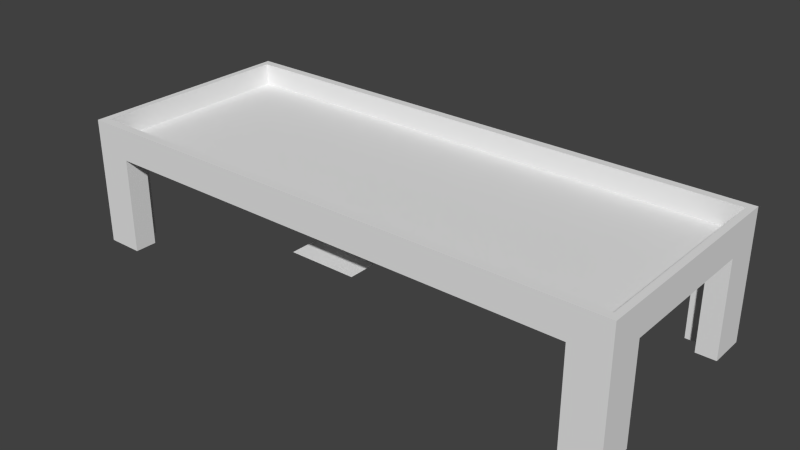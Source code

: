# Source: castingTable.blend  (saved by Blender 2.71.0; exported with 4.5.12 LTS)
import bpy
from mathutils import Matrix  # noqa: F401  (used for matrix-valued properties, if any)

bpy.ops.wm.read_factory_settings(use_empty=True)
scene = bpy.context.scene
scene.name = 'Scene'

# ---- collections
col_collection_1 = bpy.data.collections.new('Collection 1'); scene.collection.children.link(col_collection_1)
col_collection_2 = bpy.data.collections.new('Collection 2'); scene.collection.children.link(col_collection_2)

# ---- materials (node trees are filled in below, after node groups)
mat_material = bpy.data.materials.new('Material')
mat_material.alpha_threshold = 0.0
mat_material.use_transparent_shadow = False
mat_material.roughness = 0.5
mat_material.line_color = (0.0, 0.0, 0.0, 1.0)

# ---- material node trees

# ---- world
world_world = bpy.data.worlds.new('World'); scene.world = world_world
world_world.color = (0.05088, 0.05088, 0.05088)
world_world.use_sun_shadow = False
world_world.sun_shadow_jitter_overblur = 0.0
world_world.cycles.sampling_method = 'MANUAL'
world_world.cycles.sample_map_resolution = 256

# ---- meshes
me_cube = bpy.data.meshes.new('Cube')
me_cube.from_pydata([(1.26, 1.0, 0.0), (1.26, 0.6667, 0.0), (1.17, 0.6667, 0.0), (1.17, 0.6667, 0.0), (1.17, 0.8, 0.0), (1.094, 0.8, 0.0), (1.094, 1.0, 0.0), (1.26, 1.0, 1.728), (1.094, 1.0, 1.299), (-1.094, 1.0, 1.299), (-1.094, 1.0, 0.0), (-1.26, 1.0, 0.0), (-1.26, 1.0, 1.728), (1.26, -1.0, 1.728), (1.26, -1.0, 0.0), (1.26, -0.6667, 0.0), (1.26, -0.6667, 1.299), (1.26, 0.6667, 1.299), (-1.26, -1.0, 1.728), (-1.26, 0.6667, 0.0), (-1.094, 0.8, 0.0), (-1.094, 0.8, 0.0), (-1.17, 0.8, 0.0), (-1.17, 0.6667, 0.0), (-1.26, -1.0, 0.0), (-1.26, 0.6667, 1.299), (-1.26, -0.6667, 1.299), (-1.26, -0.6667, 0.0), (-1.094, -1.0, 0.0), (-1.094, -1.0, 1.299), (1.094, -1.0, 1.299), (1.094, -1.0, 0.0), (1.094, -0.8, 0.0), (1.094, -0.8, 0.0), (1.17, -0.8, 0.0), (1.17, -0.6667, 0.0), (-1.17, -0.6667, 0.0), (-1.17, -0.6667, 0.0), (-1.17, -0.8, 0.0), (-1.094, -0.8, 0.0), (1.094, -0.6667, 1.299), (-1.094, -0.6667, 1.299), (-1.094, 0.6667, 1.299), (1.094, 0.6667, 1.299), (1.094, -0.8, 1.299), (-1.094, -0.8, 1.299), (1.17, 0.6667, 1.299), (1.17, -0.6667, 1.299), (-1.094, 0.8, 1.299), (1.094, 0.8, 1.299), (-1.17, -0.6667, 1.299), (-1.17, 0.6667, 1.299), (-1.17, -0.8, 1.299), (-1.17, -0.6667, 1.299), (1.17, -0.8, 1.299), (1.094, -0.8, 1.299), (1.17, 0.8, 1.299), (1.17, 0.6667, 1.299), (-1.17, 0.8, 1.299), (-1.094, 0.8, 1.299), (1.229, 0.9241, 1.728), (-1.229, 0.9241, 1.728), (1.229, -0.9241, 1.728), (-1.229, -0.9241, 1.728), (1.229, 0.9241, 1.43), (-1.229, 0.9241, 1.43), (1.229, -0.9241, 1.43), (-1.229, -0.9241, 1.43)], [], [(7, 0, 6, 8, 9, 10, 11, 12), (0, 7, 13, 14, 15, 16, 17, 1), (12, 18, 63, 61), (24, 18, 12, 11, 19, 25, 26, 27), (14, 13, 18, 24, 28, 29, 30, 31), (40, 41, 42, 43), (40, 44, 45, 41), (43, 46, 47, 40), (42, 48, 49, 43), (41, 50, 51, 42), (45, 52, 53, 41), (30, 29, 45, 44), (47, 54, 55, 40), (17, 16, 47, 46), (49, 56, 57, 43), (9, 8, 49, 48), (51, 58, 59, 42), (26, 25, 51, 50), (32, 31, 30, 44), (39, 38, 52, 45), (38, 37, 53, 52), (45, 29, 28, 39), (2, 1, 17, 46), (35, 34, 54, 47), (34, 33, 55, 54), (47, 16, 15, 35), (20, 10, 9, 48), (5, 4, 56, 49), (4, 3, 57, 56), (49, 8, 6, 5), (36, 27, 26, 50), (23, 22, 58, 51), (22, 21, 59, 58), (51, 25, 19, 23), (14, 15, 35), (14, 35, 34), (14, 34, 33), (14, 33, 31), (1, 0, 6), (1, 6, 4), (4, 6, 5), (1, 4, 3), (24, 27, 37), (24, 37, 38), (24, 38, 39), (24, 39, 28), (19, 11, 10), (19, 10, 22), (22, 10, 21), (19, 22, 23), (61, 63, 67, 65), (18, 13, 62, 63), (13, 7, 60, 62), (7, 12, 61, 60), (64, 65, 67, 66), (63, 62, 66, 67), (62, 60, 64, 66), (60, 61, 65, 64)])
_ca = me_cube.color_attributes.new('Col', 'BYTE_COLOR', 'CORNER')
_ca.data.foreach_set('color', [0.04092, 0.04092, 0.04092, 1.0, 0.06848, 0.06848, 0.06848, 1.0, 0.07421, 0.07421, 0.07421, 1.0, 0.03955, 0.03955, 0.03955, 1.0, 0.04971, 0.04667, 0.04519, 1.0, 0.03955, 0.03955, 0.03955, 1.0, 0.07421, 0.06125, 0.05613, 1.0, 0.03955, 0.03955, 0.03955, 1.0, 0.06848, 0.06848, 0.06848, 1.0, 0.04231, 0.04231, 0.04231, 1.0, 0.03955, 0.03955, 0.03955, 1.0, 0.03955, 0.03955, 0.03955, 1.0, 0.03955, 0.03955, 0.03955, 1.0, 0.03955, 0.03955, 0.03955, 1.0, 0.03955, 0.03955, 0.03955, 1.0, 0.07421, 0.07421, 0.07421, 1.0, 0.07421, 0.07421, 0.07421, 1.0, 0.03955, 0.03955, 0.03955, 1.0, 0.03955, 0.03955, 0.03955, 1.0, 0.07421, 0.06301, 0.05781, 1.0, 0.07421, 0.06125, 0.05613, 1.0, 0.03955, 0.03955, 0.03955, 1.0, 0.07421, 0.07421, 0.07421, 1.0, 0.03955, 0.03955, 0.03955, 1.0, 0.03955, 0.03955, 0.03955, 1.0, 0.03955, 0.03955, 0.03955, 1.0, 0.03955, 0.03955, 0.03955, 1.0, 0.07421, 0.07421, 0.07421, 1.0, 0.07227, 0.07227, 0.07227, 1.0, 0.04971, 0.04667, 0.04374, 1.0, 0.03955, 0.03955, 0.03955, 1.0, 0.07421, 0.06125, 0.05613, 1.0, 0.07227, 0.07036, 0.07036, 1.0, 0.03955, 0.03955, 0.03955, 1.0, 0.04817, 0.04519, 0.04374, 1.0, 0.05951, 0.05951, 0.05951, 1.0, 0.03955, 0.03955, 0.03955, 1.0, 0.03955, 0.03955, 0.03955, 1.0, 0.03955, 0.03955, 0.03955, 1.0, 0.03955, 0.03955, 0.03955, 1.0, 0.03955, 0.03955, 0.03955, 1.0, 0.03955, 0.03955, 0.03955, 1.0, 0.03955, 0.03955, 0.03955, 1.0, 0.03955, 0.03955, 0.03955, 1.0, 0.03955, 0.03955, 0.03955, 1.0, 0.03955, 0.03955, 0.03955, 1.0, 0.03955, 0.03955, 0.03955, 1.0, 0.03955, 0.03955, 0.03955, 1.0, 0.03955, 0.03955, 0.03955, 1.0, 0.03955, 0.03955, 0.03955, 1.0, 0.03955, 0.03955, 0.03955, 1.0, 0.03955, 0.03955, 0.03955, 1.0, 0.03955, 0.03955, 0.03955, 1.0, 0.03955, 0.03955, 0.03955, 1.0, 0.03955, 0.03955, 0.03955, 1.0, 0.03955, 0.03955, 0.03955, 1.0, 0.03955, 0.03955, 0.03955, 1.0, 0.03955, 0.03955, 0.03955, 1.0, 0.03955, 0.03955, 0.03955, 1.0, 0.03955, 0.03955, 0.03955, 1.0, 0.04817, 0.04519, 0.04374, 1.0, 0.03955, 0.03955, 0.03955, 1.0, 0.03955, 0.03955, 0.03955, 1.0, 0.07421, 0.06125, 0.05613, 1.0, 0.03955, 0.03955, 0.03955, 1.0, 0.03955, 0.03955, 0.03955, 1.0, 0.03955, 0.03955, 0.03955, 1.0, 0.03955, 0.03955, 0.03955, 1.0, 0.03955, 0.03955, 0.03955, 1.0, 0.03955, 0.03955, 0.03955, 1.0, 0.03955, 0.03955, 0.03955, 1.0, 0.03955, 0.03955, 0.03955, 1.0, 0.03955, 0.03955, 0.03955, 1.0, 0.03955, 0.03955, 0.03955, 1.0, 0.03955, 0.03955, 0.03955, 1.0, 0.03955, 0.03955, 0.03955, 1.0, 0.03955, 0.03955, 0.03955, 1.0, 0.03955, 0.03955, 0.03955, 1.0, 0.03955, 0.03955, 0.03955, 1.0, 0.03955, 0.03955, 0.03955, 1.0, 0.03955, 0.03955, 0.03955, 1.0, 0.03955, 0.03955, 0.03955, 1.0, 0.03955, 0.03955, 0.03955, 1.0, 0.03955, 0.03955, 0.03955, 1.0, 0.03955, 0.03955, 0.03955, 1.0, 0.03955, 0.03955, 0.03955, 1.0, 0.03955, 0.03955, 0.03955, 1.0, 0.03955, 0.03955, 0.03955, 1.0, 0.07421, 0.07421, 0.07421, 1.0, 0.05951, 0.05951, 0.05951, 1.0, 0.04817, 0.04519, 0.04374, 1.0, 0.07421, 0.06125, 0.05613, 1.0, 0.03955, 0.03955, 0.03955, 1.0, 0.03955, 0.03955, 0.03955, 1.0, 0.04092, 0.04092, 0.04092, 1.0, 0.03955, 0.03955, 0.03955, 1.0, 0.03955, 0.03955, 0.03955, 1.0, 0.03955, 0.03955, 0.03955, 1.0, 0.03955, 0.03955, 0.03955, 1.0, 0.03955, 0.03955, 0.03955, 1.0, 0.03955, 0.03955, 0.03955, 1.0, 0.03955, 0.03955, 0.03955, 1.0, 0.03955, 0.03955, 0.03955, 1.0, 0.03955, 0.03955, 0.03955, 1.0, 0.03955, 0.03955, 0.03955, 1.0, 0.03955, 0.03955, 0.03955, 1.0, 0.03955, 0.03955, 0.03955, 1.0, 0.03955, 0.03955, 0.03955, 1.0, 0.03955, 0.03955, 0.03955, 1.0, 0.03955, 0.03955, 0.03955, 1.0, 0.07036, 0.05951, 0.05448, 1.0, 0.06848, 0.05781, 0.05448, 1.0, 0.03955, 0.03955, 0.03955, 1.0, 0.03955, 0.03955, 0.03955, 1.0, 0.03955, 0.03955, 0.03955, 1.0, 0.03955, 0.03955, 0.03955, 1.0, 0.03955, 0.03955, 0.03955, 1.0, 0.03955, 0.03955, 0.03955, 1.0, 0.03955, 0.03955, 0.03955, 1.0, 0.03955, 0.03955, 0.03955, 1.0, 0.07036, 0.05781, 0.05448, 1.0, 0.03955, 0.03955, 0.03955, 1.0, 0.04971, 0.04667, 0.04519, 1.0, 0.07227, 0.05951, 0.05448, 1.0, 0.03955, 0.03955, 0.03955, 1.0, 0.04817, 0.04817, 0.04817, 1.0, 0.03955, 0.03955, 0.03955, 1.0, 0.03955, 0.03955, 0.03955, 1.0, 0.03955, 0.03955, 0.03955, 1.0, 0.03955, 0.03955, 0.03955, 1.0, 0.03955, 0.03955, 0.03955, 1.0, 0.03955, 0.03955, 0.03955, 1.0, 0.03955, 0.03955, 0.03955, 1.0, 0.03955, 0.03955, 0.03955, 1.0, 0.03955, 0.03955, 0.03955, 1.0, 0.03955, 0.03955, 0.03955, 1.0, 0.03955, 0.03955, 0.03955, 1.0, 0.03955, 0.03955, 0.03955, 1.0, 0.03955, 0.03955, 0.03955, 1.0, 0.03955, 0.03955, 0.03955, 1.0, 0.07421, 0.06125, 0.05613, 1.0, 0.07421, 0.06125, 0.05613, 1.0, 0.03955, 0.03955, 0.03955, 1.0, 0.03955, 0.03955, 0.03955, 1.0, 0.03955, 0.03955, 0.03955, 1.0, 0.03955, 0.03955, 0.03955, 1.0, 0.03955, 0.03955, 0.03955, 1.0, 0.03955, 0.03955, 0.03955, 1.0, 0.03955, 0.03955, 0.03955, 1.0, 0.03955, 0.03955, 0.03955, 1.0, 0.03955, 0.03955, 0.03955, 1.0, 0.03955, 0.03955, 0.03955, 1.0, 0.03955, 0.03955, 0.03955, 1.0, 0.03955, 0.03955, 0.03955, 1.0, 0.03955, 0.03955, 0.03955, 1.0, 0.03955, 0.03955, 0.03955, 1.0, 0.03955, 0.03955, 0.03955, 1.0, 0.03955, 0.03955, 0.03955, 1.0, 0.03955, 0.03955, 0.03955, 1.0, 0.03955, 0.03955, 0.03955, 1.0, 0.03955, 0.03955, 0.03955, 1.0, 0.03955, 0.03955, 0.03955, 1.0, 0.03955, 0.03955, 0.03955, 1.0, 0.03955, 0.03955, 0.03955, 1.0, 0.03955, 0.03955, 0.03955, 1.0, 0.03955, 0.03955, 0.03955, 1.0, 0.03955, 0.03955, 0.03955, 1.0, 0.03955, 0.03955, 0.03955, 1.0, 0.03955, 0.03955, 0.03955, 1.0, 0.03955, 0.03955, 0.03955, 1.0, 0.03955, 0.03955, 0.03955, 1.0, 0.03955, 0.03955, 0.03955, 1.0, 0.03955, 0.03955, 0.03955, 1.0, 0.03955, 0.03955, 0.03955, 1.0, 0.03955, 0.03955, 0.03955, 1.0, 0.03955, 0.03955, 0.03955, 1.0, 0.07421, 0.06125, 0.05613, 1.0, 0.03955, 0.03955, 0.03955, 1.0, 0.03955, 0.03955, 0.03955, 1.0, 0.07421, 0.06125, 0.05613, 1.0, 0.03955, 0.03955, 0.03955, 1.0, 0.04092, 0.04092, 0.04092, 1.0, 0.07421, 0.06125, 0.05613, 1.0, 0.04092, 0.04092, 0.04092, 1.0, 0.03955, 0.03955, 0.03955, 1.0, 0.07421, 0.06125, 0.05613, 1.0, 0.03955, 0.03955, 0.03955, 1.0, 0.04374, 0.04231, 0.04092, 1.0, 0.03955, 0.03955, 0.03955, 1.0, 0.03955, 0.03955, 0.03955, 1.0, 0.03955, 0.03955, 0.03955, 1.0, 0.03955, 0.03955, 0.03955, 1.0, 0.03955, 0.03955, 0.03955, 1.0, 0.03955, 0.03955, 0.03955, 1.0, 0.03955, 0.03955, 0.03955, 1.0, 0.03955, 0.03955, 0.03955, 1.0, 0.03955, 0.03955, 0.03955, 1.0, 0.03955, 0.03955, 0.03955, 1.0, 0.03955, 0.03955, 0.03955, 1.0, 0.03955, 0.03955, 0.03955, 1.0, 0.07036, 0.05951, 0.05448, 1.0, 0.03955, 0.03955, 0.03955, 1.0, 0.03955, 0.03955, 0.03955, 1.0, 0.07421, 0.06125, 0.05613, 1.0, 0.03955, 0.03955, 0.03955, 1.0, 0.03689, 0.03689, 0.03689, 1.0, 0.02624, 0.02624, 0.02624, 1.0, 0.03955, 0.03955, 0.03955, 1.0, 0.03689, 0.03689, 0.03689, 1.0, 0.04374, 0.04374, 0.04231, 1.0, 0.07036, 0.05951, 0.05448, 1.0, 0.02624, 0.02624, 0.02624, 1.0, 0.04374, 0.04374, 0.04231, 1.0, 0.07421, 0.07421, 0.07421, 1.0, 0.07421, 0.06301, 0.05781, 1.0, 0.07036, 0.05951, 0.05448, 1.0, 0.07421, 0.06125, 0.05613, 1.0, 0.07421, 0.06125, 0.05613, 1.0, 0.03955, 0.03955, 0.03955, 1.0, 0.02519, 0.02519, 0.02519, 1.0, 0.03955, 0.03955, 0.03955, 1.0, 0.02624, 0.02624, 0.02624, 1.0, 0.02519, 0.02519, 0.02519, 1.0, 0.03955, 0.03955, 0.03955, 1.0, 0.02624, 0.02624, 0.02624, 1.0, 0.07227, 0.06125, 0.05613, 1.0, 0.07421, 0.06125, 0.05613, 1.0, 0.02519, 0.02519, 0.02519, 1.0, 0.04092, 0.04092, 0.04092, 1.0, 0.07421, 0.07421, 0.07421, 1.0, 0.07421, 0.07421, 0.07421, 1.0, 0.03955, 0.03955, 0.03955, 1.0])
me_cube.materials.append(mat_material)
me_cube.use_remesh_preserve_volume = False
me_cube.use_remesh_preserve_attributes = False
me_cube.use_mirror_vertex_groups = False
me_cube.update()
me_plane_001 = bpy.data.meshes.new('Plane.001')
me_plane_001.from_pydata([(-1.0, -1.0, 0.0), (1.0, -1.0, 0.0), (-1.0, 1.0, 0.0), (1.0, 1.0, 0.0)], [], [(0, 1, 3, 2)])
me_plane_001.use_remesh_preserve_volume = False
me_plane_001.use_remesh_preserve_attributes = False
me_plane_001.use_mirror_vertex_groups = False
me_plane_001.update()

# ---- objects
ob_cube = bpy.data.objects.new('Cube', me_cube)
ob_plane = bpy.data.objects.new('Plane', me_plane_001)

# ---- transforms, parenting, visibility, modifiers, constraints
ob_cube.location = (0.0, 0.0, 0.0)
ob_cube.scale = (3.279, 1.652, 1.101)
ob_cube.lock_rotations_4d = False
ob_cube.empty_display_type = 'ARROWS'
ob_cube.lineart.crease_threshold = 0.0
ob_plane.location = (0.0, 0.0, 1.0)
ob_plane.scale = (0.4945, 1.51, 1.0)
ob_plane.lineart.crease_threshold = 0.0

# ---- collection membership
col_collection_1.objects.link(ob_cube)
col_collection_2.objects.link(ob_plane)

# ---- scene / render settings (as saved in the file)
scene.frame_start = 1; scene.frame_end = 250; scene.frame_set(2)
scene.render.engine = 'BLENDER_EEVEE_NEXT'
scene.render.resolution_percentage = 50
scene.render.dither_intensity = 0.0
scene.cycles.use_denoising = False
scene.cycles.samples = 10
scene.cycles.sampling_pattern = 'TABULATED_SOBOL'
scene.cycles.light_sampling_threshold = 0.0
scene.cycles.use_adaptive_sampling = False
scene.cycles.use_light_tree = False
scene.cycles.blur_glossy = 0.0
scene.cycles.volume_bounces = 1
scene.cycles.pixel_filter_type = 'GAUSSIAN'
scene.cycles.sample_clamp_indirect = 0.0
scene.view_settings.view_transform = 'Standard'
bpy.context.view_layer.update()

# ---- added for rendering (the .blend has no active camera and no usable light): camera, sun
cam_auto = bpy.data.cameras.new('AutoCamera')
cam_auto.lens = 50.0
cam_auto.sensor_width = 36.0
cam_auto.clip_end = 1000.0
ob_auto_camera = bpy.data.objects.new('AutoCamera', cam_auto)
scene.collection.objects.link(ob_auto_camera)
ob_auto_camera.location = (8.41821, -10.1019, 7.68595)
ob_auto_camera.rotation_euler = (1.09748, -7.21219e-08, 0.694738)
scene.camera = ob_auto_camera
light_auto_sun = bpy.data.lights.new('AutoSun', 'SUN')
light_auto_sun.energy = 3.0
light_auto_sun.angle = 0.0523599
ob_auto_sun = bpy.data.objects.new('AutoSun', light_auto_sun)
scene.collection.objects.link(ob_auto_sun)
ob_auto_sun.rotation_euler = (0.872665, 0.174533, 0.523599)
bpy.context.view_layer.update()
